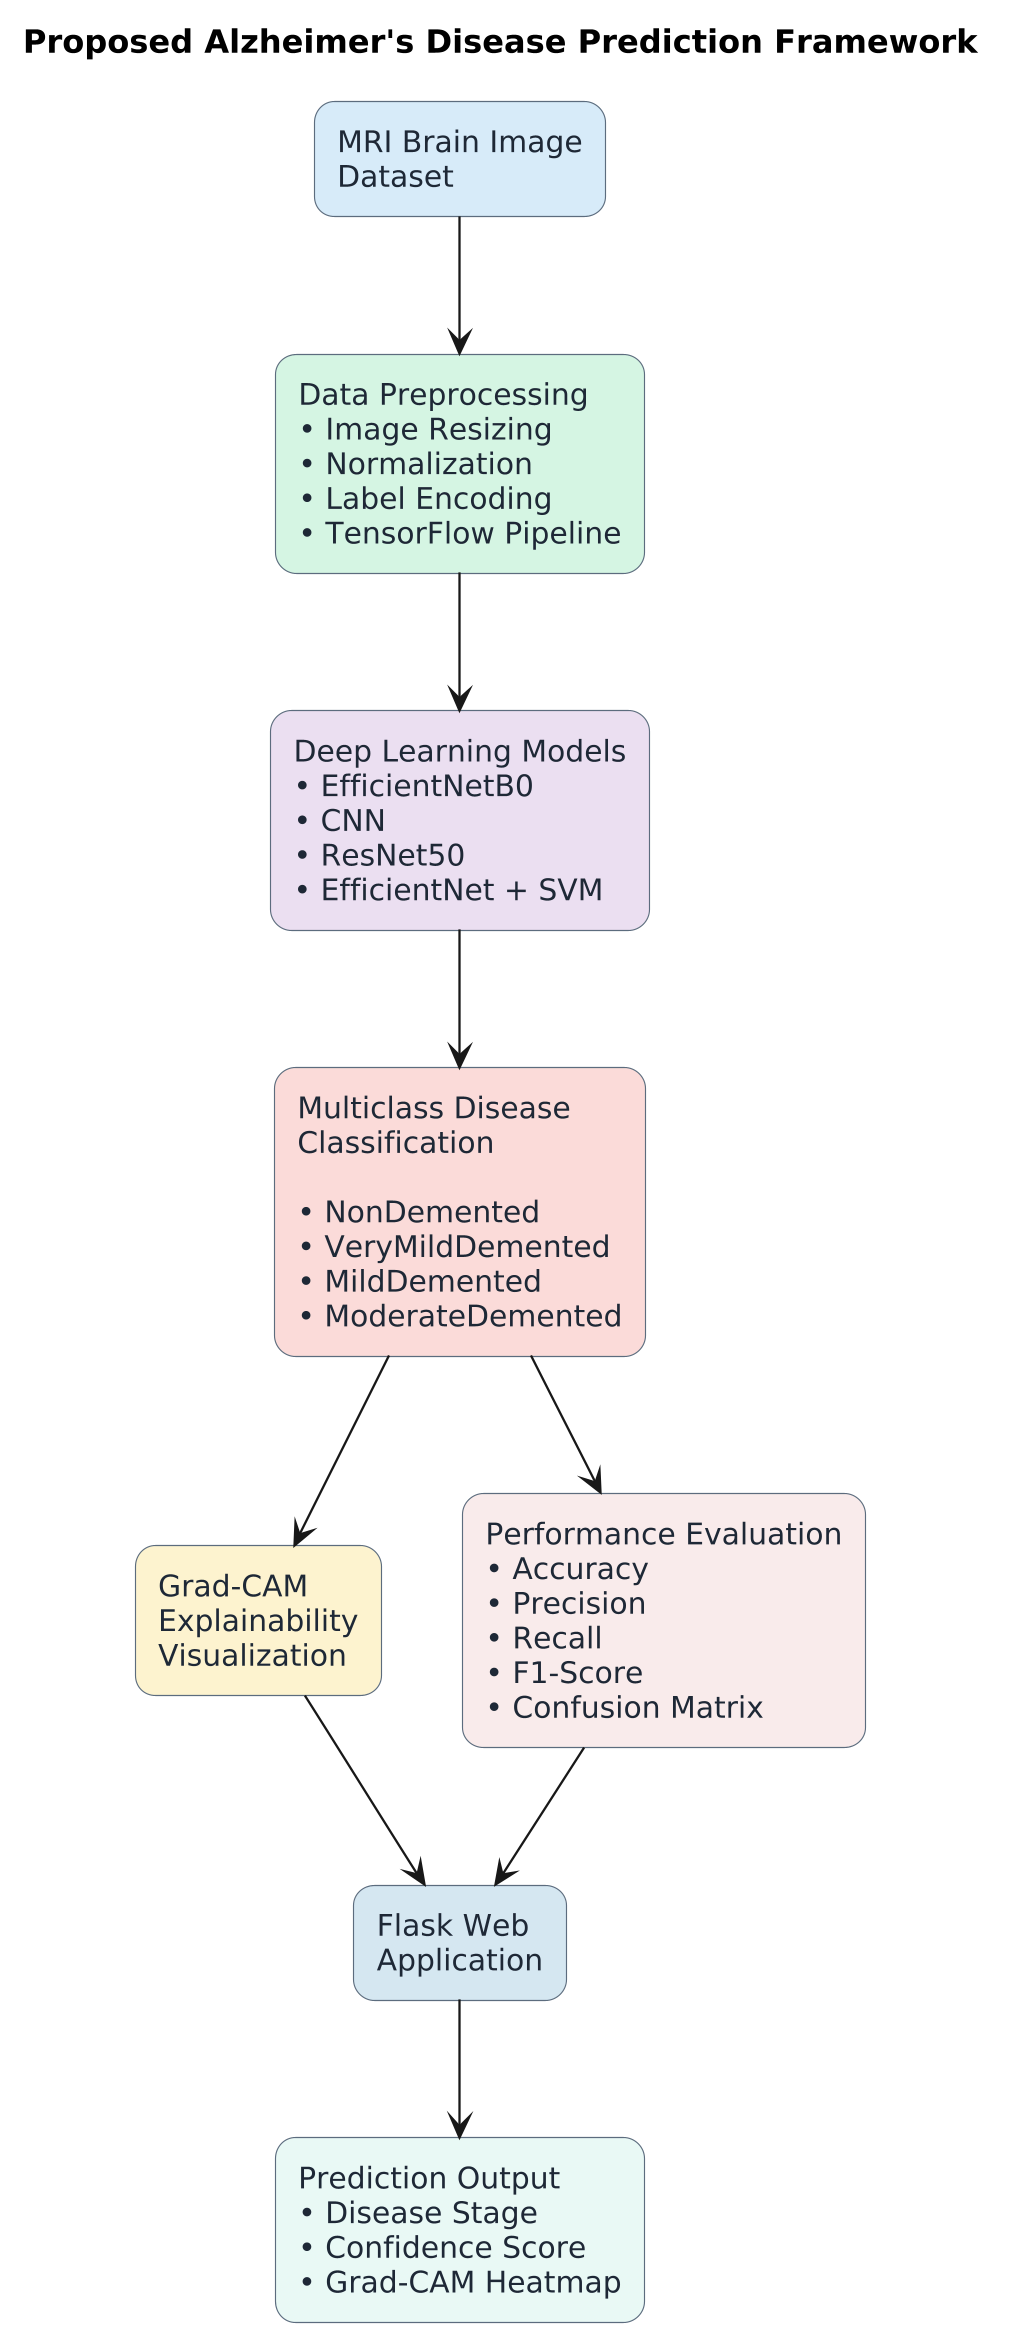

The diagram above was rendered by PlantUML. Its source (embedded in the PNG):
@startuml
skinparam backgroundColor white
skinparam shadowing false
skinparam dpi 220
skinparam roundcorner 18

skinparam rectangle {
    FontSize 13
    FontColor #1F2937
    BorderColor #5D6D7E
    Shadowing false
}

skinparam database {
    BackgroundColor #FCF3CF
    BorderColor #B7950B
}

title Proposed Alzheimer's Disease Prediction Framework

rectangle "MRI Brain Image\nDataset" as Dataset #D6EAF8

rectangle "Data Preprocessing\n• Image Resizing\n• Normalization\n• Label Encoding\n• TensorFlow Pipeline" as Preprocess #D5F5E3

rectangle "Deep Learning Models\n• EfficientNetB0\n• CNN\n• ResNet50\n• EfficientNet + SVM" as Models #EBDEF0

rectangle "Multiclass Disease\nClassification\n\n• NonDemented\n• VeryMildDemented\n• MildDemented\n• ModerateDemented" as Classification #FADBD8

rectangle "Grad-CAM\nExplainability\nVisualization" as GradCAM #FCF3CF

rectangle "Performance Evaluation\n• Accuracy\n• Precision\n• Recall\n• F1-Score\n• Confusion Matrix" as Metrics #F9EBEA

rectangle "Flask Web\nApplication" as Flask #D4E6F1

rectangle "Prediction Output\n• Disease Stage\n• Confidence Score\n• Grad-CAM Heatmap" as Output #E8F8F5

Dataset --> Preprocess
Preprocess --> Models
Models --> Classification
Classification --> GradCAM
Classification --> Metrics
GradCAM --> Flask
Metrics --> Flask
Flask --> Output
@enduml